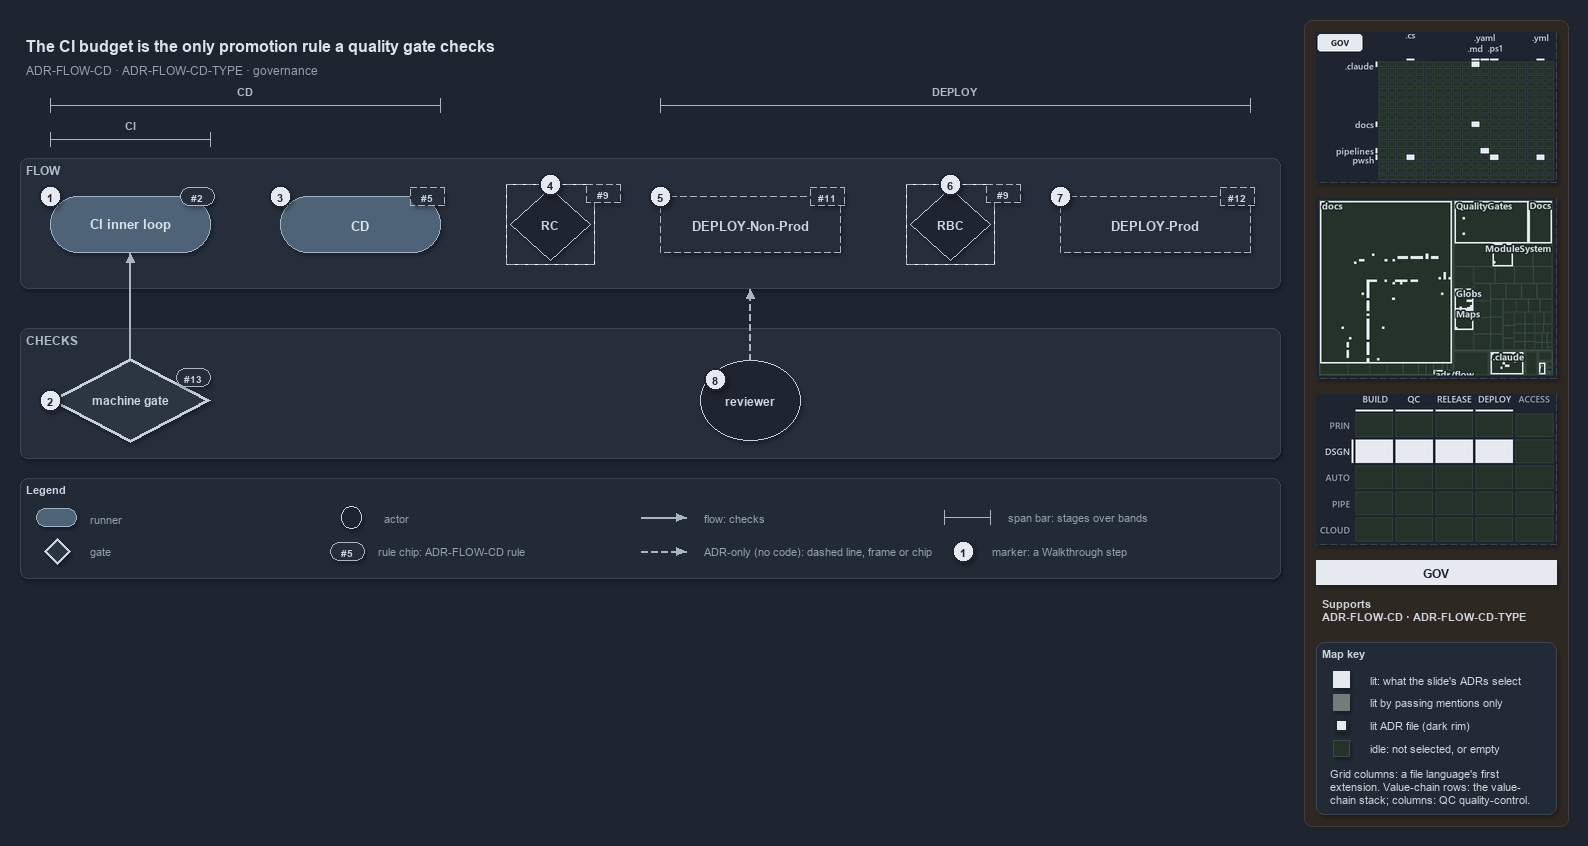

The diagram above was exported from draw.io. Its source (the exported page's mxGraphModel, read from the mxfile embedded in the PNG):
<mxGraphModel dx="1024" dy="768" grid="0" gridSize="10" guides="1" tooltips="1" connect="1" arrows="1" fold="1" page="1" pageScale="1" pageWidth="1572" pageHeight="600" background="#1E2430" math="0" shadow="1">
  <root>
    <mxCell id="0" />
    <mxCell id="1" parent="0" />
    <mxCell id="sidebar-bg" value="" style="rounded=1;arcSize=2;html=1;fillColor=#2E2823;strokeColor=#453C33;shadow=0;" vertex="1" parent="1">
      <mxGeometry x="1304" y="4" width="264" height="806" as="geometry" />
    </mxCell>
    <mxCell id="title" value="The CI budget is the only promotion rule a quality gate checks" style="text;html=1;align=left;verticalAlign=middle;fontSize=16;fontStyle=1;fontColor=#DDE2E9;" vertex="1" parent="1">
      <mxGeometry x="20" y="14" width="1260" height="30" as="geometry" />
    </mxCell>
    <mxCell id="subtitle" value="ADR-FLOW-CD &amp;#183; ADR-FLOW-CD-TYPE &amp;#183; governance" style="text;html=1;align=left;verticalAlign=middle;fontSize=12;fontColor=#949FAE;" vertex="1" parent="1">
      <mxGeometry x="20" y="44" width="1240" height="20" as="geometry" />
    </mxCell>
    <mxCell id="span-cd-label" value="CD" style="text;html=1;align=center;verticalAlign=middle;fontSize=11;fontStyle=1;fontColor=#B0BAC7;labelBackgroundColor=#262E3B;" vertex="1" parent="1">
      <mxGeometry x="205" y="66" width="80" height="16" as="geometry" />
    </mxCell>
    <mxCell id="span-cd" value="" style="shape=crossbar;whiteSpace=wrap;html=1;rounded=1;fillColor=none;strokeColor=#AAB4C3;strokeWidth=1.5;" vertex="1" parent="1">
      <mxGeometry x="50" y="82" width="390" height="14" as="geometry" />
    </mxCell>
    <mxCell id="span-deploy-label" value="DEPLOY" style="text;html=1;align=center;verticalAlign=middle;fontSize=11;fontStyle=1;fontColor=#B0BAC7;labelBackgroundColor=#262E3B;" vertex="1" parent="1">
      <mxGeometry x="915" y="66" width="80" height="16" as="geometry" />
    </mxCell>
    <mxCell id="span-deploy" value="" style="shape=crossbar;whiteSpace=wrap;html=1;rounded=1;fillColor=none;strokeColor=#AAB4C3;strokeWidth=1.5;" vertex="1" parent="1">
      <mxGeometry x="660" y="82" width="590" height="14" as="geometry" />
    </mxCell>
    <mxCell id="span-ci-label" value="CI" style="text;html=1;align=center;verticalAlign=middle;fontSize=11;fontStyle=1;fontColor=#B0BAC7;labelBackgroundColor=#262E3B;" vertex="1" parent="1">
      <mxGeometry x="90" y="100" width="80" height="16" as="geometry" />
    </mxCell>
    <mxCell id="span-ci" value="" style="shape=crossbar;whiteSpace=wrap;html=1;rounded=1;fillColor=none;strokeColor=#AAB4C3;strokeWidth=1.5;" vertex="1" parent="1">
      <mxGeometry x="50" y="116" width="160" height="14" as="geometry" />
    </mxCell>
    <mxCell id="band-flow" value="FLOW" style="rounded=1;html=1;arcSize=3;fillColor=#262E3B;strokeColor=#3A4555;verticalAlign=top;align=left;spacingLeft=8;fontStyle=1;fontSize=12;fontColor=#B0BAC7;" vertex="1" parent="1">
      <mxGeometry x="20" y="142" width="1260" height="130" as="geometry" />
    </mxCell>
    <mxCell id="band-checks" value="CHECKS" style="rounded=1;html=1;arcSize=3;fillColor=#262E3B;strokeColor=#3A4555;verticalAlign=top;align=left;spacingLeft=8;fontStyle=1;fontSize=12;fontColor=#B0BAC7;" vertex="1" parent="1">
      <mxGeometry x="20" y="312" width="1260" height="130" as="geometry" />
    </mxCell>
    <mxCell id="ci-inner-loop" value="&lt;b&gt;CI inner loop&lt;/b&gt;" style="rounded=1;arcSize=50;whiteSpace=wrap;html=1;fillColor=#4E6378;strokeColor=#9FB3C8;fontSize=13;fontColor=#DDE2E9;" vertex="1" parent="1">
      <mxGeometry x="50" y="180" width="160" height="56" as="geometry" />
    </mxCell>
    <mxCell id="cd" value="&lt;b&gt;CD&lt;/b&gt;" style="rounded=1;arcSize=50;whiteSpace=wrap;html=1;fillColor=#4E6378;strokeColor=#9FB3C8;fontSize=13;fontColor=#DDE2E9;" vertex="1" parent="1">
      <mxGeometry x="280" y="180" width="160" height="56" as="geometry" />
    </mxCell>
    <mxCell id="gate-rc" value="&lt;b&gt;RC&lt;/b&gt;" style="rhombus;whiteSpace=wrap;html=1;fillColor=#1E2430;strokeColor=#C7D0DB;strokeWidth=1;dashed=1;fontSize=12;fontColor=#CDD3DC;" vertex="1" parent="1">
      <mxGeometry x="510" y="172" width="80" height="72" as="geometry" />
    </mxCell>
    <mxCell id="gate-rc-frame" value="" style="rounded=0;html=1;fillColor=none;strokeColor=#AAB4C3;dashed=1;" vertex="1" parent="1">
      <mxGeometry x="506" y="168" width="88" height="80" as="geometry" />
    </mxCell>
    <mxCell id="deploy-nonprod" value="&lt;b&gt;DEPLOY-Non-Prod&lt;/b&gt;" style="rounded=1;arcSize=50;whiteSpace=wrap;html=1;fillColor=#262E3B;strokeColor=#AAB4C3;dashed=1;fontSize=13;" vertex="1" parent="1">
      <mxGeometry x="660" y="180" width="180" height="56" as="geometry" />
    </mxCell>
    <mxCell id="gate-rbc" value="&lt;b&gt;RBC&lt;/b&gt;" style="rhombus;whiteSpace=wrap;html=1;fillColor=#1E2430;strokeColor=#C7D0DB;strokeWidth=1;dashed=1;fontSize=12;fontColor=#CDD3DC;" vertex="1" parent="1">
      <mxGeometry x="910" y="172" width="80" height="72" as="geometry" />
    </mxCell>
    <mxCell id="gate-rbc-frame" value="" style="rounded=0;html=1;fillColor=none;strokeColor=#AAB4C3;dashed=1;" vertex="1" parent="1">
      <mxGeometry x="906" y="168" width="88" height="80" as="geometry" />
    </mxCell>
    <mxCell id="deploy-prod" value="&lt;b&gt;DEPLOY-Prod&lt;/b&gt;" style="rounded=1;arcSize=50;whiteSpace=wrap;html=1;fillColor=#262E3B;strokeColor=#AAB4C3;dashed=1;fontSize=13;" vertex="1" parent="1">
      <mxGeometry x="1060" y="180" width="190" height="56" as="geometry" />
    </mxCell>
    <mxCell id="machine-gate" value="&lt;b&gt;machine gate&lt;/b&gt;" style="rhombus;whiteSpace=wrap;html=1;fillColor=#2C3542;strokeColor=#C7D0DB;strokeWidth=3;fontSize=12;fontColor=#CDD3DC;" vertex="1" parent="1">
      <mxGeometry x="50" y="342" width="160" height="84" as="geometry" />
    </mxCell>
    <mxCell id="reviewer" value="&lt;b&gt;reviewer&lt;/b&gt;" style="ellipse;whiteSpace=wrap;html=1;fillColor=#1E2430;strokeColor=#C7D0DB;fontSize=12;fontColor=#CDD3DC;" vertex="1" parent="1">
      <mxGeometry x="700" y="344" width="100" height="80" as="geometry" />
    </mxCell>
    <mxCell id="p-edge-gate-ci-a" value="" style="text;html=1;strokeColor=none;fillColor=none;" vertex="1" parent="1">
      <mxGeometry x="130" y="342" width="1" height="1" as="geometry" />
    </mxCell>
    <mxCell id="p-edge-gate-ci-b" value="" style="text;html=1;strokeColor=none;fillColor=none;" vertex="1" parent="1">
      <mxGeometry x="130" y="236" width="1" height="1" as="geometry" />
    </mxCell>
    <mxCell id="edge-gate-ci" value="" style="edgeStyle=orthogonalEdgeStyle;rounded=1;html=1;fontSize=10;endArrow=block;strokeColor=#AAB4C3;fontColor=#CDD3DC;shadow=0;" edge="1" parent="1" source="p-edge-gate-ci-a" target="p-edge-gate-ci-b">
      <mxGeometry relative="1" as="geometry" />
    </mxCell>
    <mxCell id="p-edge-reviewer-flow-a" value="" style="text;html=1;strokeColor=none;fillColor=none;" vertex="1" parent="1">
      <mxGeometry x="750" y="344" width="1" height="1" as="geometry" />
    </mxCell>
    <mxCell id="p-edge-reviewer-flow-b" value="" style="text;html=1;strokeColor=none;fillColor=none;" vertex="1" parent="1">
      <mxGeometry x="750" y="272" width="1" height="1" as="geometry" />
    </mxCell>
    <mxCell id="edge-reviewer-flow" value="" style="edgeStyle=orthogonalEdgeStyle;rounded=1;html=1;fontSize=10;endArrow=block;strokeColor=#AAB4C3;dashed=1;fontColor=#CDD3DC;shadow=0;" edge="1" parent="1" source="p-edge-reviewer-flow-a" target="p-edge-reviewer-flow-b">
      <mxGeometry relative="1" as="geometry" />
    </mxCell>
    <mxCell id="rule-ci" value="#2" style="rounded=1;arcSize=50;whiteSpace=wrap;html=1;fillColor=#262E3B;strokeColor=#AAB4C3;fontColor=#CDD3DC;fontStyle=1;fontSize=10.5;" vertex="1" parent="1">
      <mxGeometry x="180" y="171" width="34" height="18" as="geometry" />
    </mxCell>
    <mxCell id="rule-cd" value="#5" style="rounded=1;arcSize=50;whiteSpace=wrap;html=1;fillColor=#262E3B;strokeColor=#AAB4C3;fontColor=#CDD3DC;fontStyle=1;fontSize=10.5;dashed=1;" vertex="1" parent="1">
      <mxGeometry x="410" y="171" width="34" height="18" as="geometry" />
    </mxCell>
    <mxCell id="rule-rc" value="#9" style="rounded=1;arcSize=50;whiteSpace=wrap;html=1;fillColor=#262E3B;strokeColor=#AAB4C3;fontColor=#CDD3DC;fontStyle=1;fontSize=10.5;dashed=1;" vertex="1" parent="1">
      <mxGeometry x="586" y="168" width="34" height="18" as="geometry" />
    </mxCell>
    <mxCell id="rule-dnp" value="#11" style="rounded=1;arcSize=50;whiteSpace=wrap;html=1;fillColor=#262E3B;strokeColor=#AAB4C3;fontColor=#CDD3DC;fontStyle=1;fontSize=10.5;dashed=1;" vertex="1" parent="1">
      <mxGeometry x="810" y="171" width="34" height="18" as="geometry" />
    </mxCell>
    <mxCell id="rule-rbc" value="#9" style="rounded=1;arcSize=50;whiteSpace=wrap;html=1;fillColor=#262E3B;strokeColor=#AAB4C3;fontColor=#CDD3DC;fontStyle=1;fontSize=10.5;dashed=1;" vertex="1" parent="1">
      <mxGeometry x="986" y="168" width="34" height="18" as="geometry" />
    </mxCell>
    <mxCell id="rule-dp" value="#12" style="rounded=1;arcSize=50;whiteSpace=wrap;html=1;fillColor=#262E3B;strokeColor=#AAB4C3;fontColor=#CDD3DC;fontStyle=1;fontSize=10.5;dashed=1;" vertex="1" parent="1">
      <mxGeometry x="1220" y="171" width="34" height="18" as="geometry" />
    </mxCell>
    <mxCell id="rule-gate" value="#13" style="rounded=1;arcSize=50;whiteSpace=wrap;html=1;fillColor=#262E3B;strokeColor=#AAB4C3;fontColor=#CDD3DC;fontStyle=1;fontSize=10.5;" vertex="1" parent="1">
      <mxGeometry x="176" y="352" width="34" height="18" as="geometry" />
    </mxCell>
    <mxCell id="mark-1" value="1" style="ellipse;html=1;fillColor=#E6EAF0;strokeColor=#1E2430;strokeWidth=2;fontColor=#1E2430;fontStyle=1;fontSize=11;" vertex="1" parent="1">
      <mxGeometry x="39" y="169" width="22" height="22" as="geometry" />
    </mxCell>
    <mxCell id="mark-2" value="2" style="ellipse;html=1;fillColor=#E6EAF0;strokeColor=#1E2430;strokeWidth=2;fontColor=#1E2430;fontStyle=1;fontSize=11;" vertex="1" parent="1">
      <mxGeometry x="39" y="373" width="22" height="22" as="geometry" />
    </mxCell>
    <mxCell id="mark-3" value="3" style="ellipse;html=1;fillColor=#E6EAF0;strokeColor=#1E2430;strokeWidth=2;fontColor=#1E2430;fontStyle=1;fontSize=11;" vertex="1" parent="1">
      <mxGeometry x="269" y="169" width="22" height="22" as="geometry" />
    </mxCell>
    <mxCell id="mark-4" value="4" style="ellipse;html=1;fillColor=#E6EAF0;strokeColor=#1E2430;strokeWidth=2;fontColor=#1E2430;fontStyle=1;fontSize=11;" vertex="1" parent="1">
      <mxGeometry x="539" y="157" width="22" height="22" as="geometry" />
    </mxCell>
    <mxCell id="mark-5" value="5" style="ellipse;html=1;fillColor=#E6EAF0;strokeColor=#1E2430;strokeWidth=2;fontColor=#1E2430;fontStyle=1;fontSize=11;" vertex="1" parent="1">
      <mxGeometry x="649" y="169" width="22" height="22" as="geometry" />
    </mxCell>
    <mxCell id="mark-6" value="6" style="ellipse;html=1;fillColor=#E6EAF0;strokeColor=#1E2430;strokeWidth=2;fontColor=#1E2430;fontStyle=1;fontSize=11;" vertex="1" parent="1">
      <mxGeometry x="939" y="157" width="22" height="22" as="geometry" />
    </mxCell>
    <mxCell id="mark-7" value="7" style="ellipse;html=1;fillColor=#E6EAF0;strokeColor=#1E2430;strokeWidth=2;fontColor=#1E2430;fontStyle=1;fontSize=11;" vertex="1" parent="1">
      <mxGeometry x="1049" y="169" width="22" height="22" as="geometry" />
    </mxCell>
    <mxCell id="mark-8" value="8" style="ellipse;html=1;fillColor=#E6EAF0;strokeColor=#1E2430;strokeWidth=2;fontColor=#1E2430;fontStyle=1;fontSize=11;" vertex="1" parent="1">
      <mxGeometry x="704" y="352" width="22" height="22" as="geometry" />
    </mxCell>
    <mxCell id="legend" value="&lt;b&gt;Legend&lt;/b&gt;" style="rounded=1;whiteSpace=wrap;html=1;arcSize=6;fillColor=#222A36;strokeColor=#3A4555;align=left;verticalAlign=top;spacing=8;fontSize=11;fontColor=#CDD3DC;" vertex="1" parent="1">
      <mxGeometry x="20" y="462" width="1260" height="100" as="geometry" />
    </mxCell>
    <mxCell id="legend-0" value="" style="rounded=1;arcSize=50;whiteSpace=wrap;html=1;fillColor=#4E6378;strokeColor=#9FB3C8;fontColor=#DDE2E9;" vertex="1" parent="1">
      <mxGeometry x="36" y="492" width="40" height="18" as="geometry" />
    </mxCell>
    <mxCell id="legend-0-text" value="runner" style="text;html=1;align=left;verticalAlign=middle;fontSize=11;fontColor=#949FAE;" vertex="1" parent="1">
      <mxGeometry x="84" y="491" width="270" height="20" as="geometry" />
    </mxCell>
    <mxCell id="legend-1" value="" style="rhombus;whiteSpace=wrap;html=1;fillColor=#2C3542;strokeColor=#C7D0DB;strokeWidth=3;fontColor=#CDD3DC;" vertex="1" parent="1">
      <mxGeometry x="44" y="522" width="26" height="26" as="geometry" />
    </mxCell>
    <mxCell id="legend-1-text" value="gate" style="text;html=1;align=left;verticalAlign=middle;fontSize=11;fontColor=#949FAE;" vertex="1" parent="1">
      <mxGeometry x="84" y="525" width="270" height="20" as="geometry" />
    </mxCell>
    <mxCell id="legend-2" value="" style="ellipse;whiteSpace=wrap;html=1;fillColor=#1E2430;strokeColor=#C7D0DB;fontColor=#CDD3DC;" vertex="1" parent="1">
      <mxGeometry x="341" y="490" width="20" height="22" as="geometry" />
    </mxCell>
    <mxCell id="legend-2-text" value="actor" style="text;html=1;align=left;verticalAlign=middle;fontSize=11;fontColor=#949FAE;" vertex="1" parent="1">
      <mxGeometry x="378" y="491" width="270" height="20" as="geometry" />
    </mxCell>
    <mxCell id="legend-3" value="#5" style="rounded=1;arcSize=50;whiteSpace=wrap;html=1;fillColor=#262E3B;strokeColor=#AAB4C3;fontColor=#CDD3DC;fontStyle=1;fontSize=10.5;" vertex="1" parent="1">
      <mxGeometry x="330" y="526" width="34" height="18" as="geometry" />
    </mxCell>
    <mxCell id="legend-3-text" value="rule chip: ADR-FLOW-CD rule" style="text;html=1;align=left;verticalAlign=middle;fontSize=11;fontColor=#949FAE;" vertex="1" parent="1">
      <mxGeometry x="372" y="525" width="270" height="20" as="geometry" />
    </mxCell>
    <mxCell id="p-legend-4-a" value="" style="text;html=1;strokeColor=none;fillColor=none;" vertex="1" parent="1">
      <mxGeometry x="640" y="501" width="1" height="1" as="geometry" />
    </mxCell>
    <mxCell id="p-legend-4-b" value="" style="text;html=1;strokeColor=none;fillColor=none;" vertex="1" parent="1">
      <mxGeometry x="686" y="501" width="1" height="1" as="geometry" />
    </mxCell>
    <mxCell id="legend-4" value="" style="edgeStyle=orthogonalEdgeStyle;rounded=1;html=1;fontSize=10;endArrow=block;strokeColor=#AAB4C3;fontColor=#CDD3DC;shadow=0;" edge="1" parent="1" source="p-legend-4-a" target="p-legend-4-b">
      <mxGeometry relative="1" as="geometry" />
    </mxCell>
    <mxCell id="legend-4-text" value="flow: checks" style="text;html=1;align=left;verticalAlign=middle;fontSize=11;fontColor=#949FAE;" vertex="1" parent="1">
      <mxGeometry x="698" y="491" width="270" height="20" as="geometry" />
    </mxCell>
    <mxCell id="p-legend-5-a" value="" style="text;html=1;strokeColor=none;fillColor=none;" vertex="1" parent="1">
      <mxGeometry x="640" y="535" width="1" height="1" as="geometry" />
    </mxCell>
    <mxCell id="p-legend-5-b" value="" style="text;html=1;strokeColor=none;fillColor=none;" vertex="1" parent="1">
      <mxGeometry x="686" y="535" width="1" height="1" as="geometry" />
    </mxCell>
    <mxCell id="legend-5" value="" style="edgeStyle=orthogonalEdgeStyle;rounded=1;html=1;fontSize=10;endArrow=block;strokeColor=#AAB4C3;dashed=1;fontColor=#CDD3DC;shadow=0;" edge="1" parent="1" source="p-legend-5-a" target="p-legend-5-b">
      <mxGeometry relative="1" as="geometry" />
    </mxCell>
    <mxCell id="legend-5-text" value="ADR-only (no code): dashed line, frame or chip" style="text;html=1;align=left;verticalAlign=middle;fontSize=11;fontColor=#949FAE;" vertex="1" parent="1">
      <mxGeometry x="698" y="525" width="270" height="20" as="geometry" />
    </mxCell>
    <mxCell id="legend-6" value="" style="shape=crossbar;whiteSpace=wrap;html=1;rounded=1;fillColor=none;strokeColor=#AAB4C3;strokeWidth=1.5;" vertex="1" parent="1">
      <mxGeometry x="944" y="494" width="46" height="14" as="geometry" />
    </mxCell>
    <mxCell id="legend-6-text" value="span bar: stages over bands" style="text;html=1;align=left;verticalAlign=middle;fontSize=11;fontColor=#949FAE;" vertex="1" parent="1">
      <mxGeometry x="1002" y="491" width="320" height="20" as="geometry" />
    </mxCell>
    <mxCell id="legend-7" value="1" style="ellipse;html=1;fillColor=#E6EAF0;strokeColor=#1E2430;strokeWidth=2;fontColor=#1E2430;fontStyle=1;fontSize=11;" vertex="1" parent="1">
      <mxGeometry x="952" y="524" width="22" height="22" as="geometry" />
    </mxCell>
    <mxCell id="legend-7-text" value="marker: a Walkthrough step" style="text;html=1;align=left;verticalAlign=middle;fontSize=11;fontColor=#949FAE;" vertex="1" parent="1">
      <mxGeometry x="986" y="525" width="320" height="20" as="geometry" />
    </mxCell>
    <mxCell id="minimap-grid" value="" style="shape=image;html=1;imageAspect=0;aspect=fixed;verticalLabelPosition=bottom;strokeColor=#3A4555;dashed=1;fillColor=#222A36;image=data:image/png,(base64 omitted: 11528 chars);" vertex="1" parent="1">
      <mxGeometry x="1316" y="16" width="240" height="150" as="geometry" />
    </mxCell>
    <mxCell id="minimap-tree" value="" style="shape=image;html=1;imageAspect=0;aspect=fixed;verticalLabelPosition=bottom;strokeColor=#3A4555;dashed=1;fillColor=#222A36;image=data:image/png,(base64 omitted: 22572 chars);" vertex="1" parent="1">
      <mxGeometry x="1316" y="182" width="240" height="180" as="geometry" />
    </mxCell>
    <mxCell id="minimap-chain" value="" style="shape=image;html=1;imageAspect=0;aspect=fixed;verticalLabelPosition=bottom;strokeColor=#3A4555;dashed=1;fillColor=#222A36;image=data:image/png,(base64 omitted: 13300 chars);" vertex="1" parent="1">
      <mxGeometry x="1316" y="378" width="240" height="150" as="geometry" />
    </mxCell>
    <mxCell id="lens-badge" value="GOV" style="rounded=0;whiteSpace=wrap;html=1;align=center;verticalAlign=middle;fontSize=12;fontStyle=1;fontColor=#1E2430;fillColor=#E6EAF0;strokeColor=none;" vertex="1" parent="1">
      <mxGeometry x="1316" y="544" width="240" height="24" as="geometry" />
    </mxCell>
    <mxCell id="supports" value="&lt;b&gt;Supports&lt;/b&gt;&lt;br&gt;ADR-FLOW-CD &amp;#183; ADR-FLOW-CD-TYPE" style="text;html=1;whiteSpace=wrap;align=left;verticalAlign=top;fontSize=11;fontColor=#CDD3DC;" vertex="1" parent="1">
      <mxGeometry x="1316" y="576" width="240" height="38" as="geometry" />
    </mxCell>
    <mxCell id="mapkey" value="&lt;b&gt;Map key&lt;/b&gt;" style="rounded=1;arcSize=6;whiteSpace=wrap;html=1;align=left;verticalAlign=top;fontSize=11;fontColor=#CDD3DC;fillColor=#222A36;strokeColor=#3A4555;spacingLeft=8;spacingTop=2;" vertex="1" parent="1">
      <mxGeometry x="1316" y="626" width="240" height="172" as="geometry" />
    </mxCell>
    <mxCell id="mapkey-lit" value="" style="rounded=0;html=1;fillColor=#E6EAF0;strokeColor=#E6EAF0;" vertex="1" parent="1">
      <mxGeometry x="1333.0" y="655.0" width="16" height="16" as="geometry" />
    </mxCell>
    <mxCell id="mapkey-lit-text" value="lit: what the slide's ADRs select" style="text;html=1;align=left;verticalAlign=middle;fontSize=11;fontColor=#CDD3DC;" vertex="1" parent="1">
      <mxGeometry x="1364" y="653" width="184" height="20" as="geometry" />
    </mxCell>
    <mxCell id="mapkey-touched" value="" style="rounded=0;html=1;fillColor=#727C79;strokeColor=#727C79;" vertex="1" parent="1">
      <mxGeometry x="1333.0" y="678.0" width="16" height="16" as="geometry" />
    </mxCell>
    <mxCell id="mapkey-touched-text" value="lit by passing mentions only" style="text;html=1;align=left;verticalAlign=middle;fontSize=11;fontColor=#CDD3DC;" vertex="1" parent="1">
      <mxGeometry x="1364" y="676" width="184" height="20" as="geometry" />
    </mxCell>
    <mxCell id="mapkey-adr" value="" style="rounded=0;html=1;fillColor=#E6EAF0;strokeColor=#1C2A24;strokeWidth=2;" vertex="1" parent="1">
      <mxGeometry x="1335.0" y="703.0" width="12" height="12" as="geometry" />
    </mxCell>
    <mxCell id="mapkey-adr-text" value="lit ADR file (dark rim)" style="text;html=1;align=left;verticalAlign=middle;fontSize=11;fontColor=#CDD3DC;" vertex="1" parent="1">
      <mxGeometry x="1364" y="699" width="184" height="20" as="geometry" />
    </mxCell>
    <mxCell id="mapkey-idle" value="" style="rounded=0;html=1;fillColor=#243229;strokeColor=#3B4D43;" vertex="1" parent="1">
      <mxGeometry x="1333.0" y="724.0" width="16" height="16" as="geometry" />
    </mxCell>
    <mxCell id="mapkey-idle-text" value="idle: not selected, or empty" style="text;html=1;align=left;verticalAlign=middle;fontSize=11;fontColor=#CDD3DC;" vertex="1" parent="1">
      <mxGeometry x="1364" y="722" width="184" height="20" as="geometry" />
    </mxCell>
    <mxCell id="mapkey-codes" value="Grid columns: a file language's first&lt;br&gt;extension. Value-chain rows: the value-&lt;br&gt;chain stack; columns: QC quality-control." style="text;html=1;align=left;verticalAlign=top;whiteSpace=wrap;fontSize=11;fontColor=#CDD3DC;" vertex="1" parent="1">
      <mxGeometry x="1324" y="746" width="224" height="46" as="geometry" />
    </mxCell>
  </root>
</mxGraphModel>